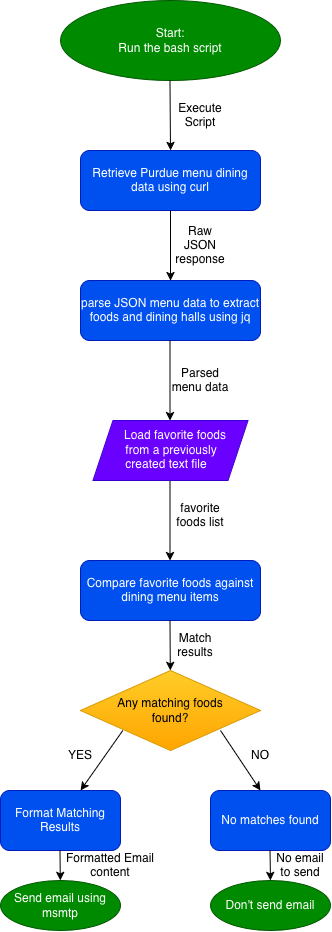

The diagram above was exported from draw.io. Its source (the exported page's mxGraphModel, read from the mxfile embedded in the PNG):
<mxGraphModel dx="1914" dy="1394" grid="1" gridSize="10" guides="1" tooltips="1" connect="1" arrows="1" fold="1" page="1" pageScale="1" pageWidth="850" pageHeight="1100" math="0" shadow="0">
  <root>
    <mxCell id="0" />
    <mxCell id="1" parent="0" />
    <mxCell id="bWcd88iCFK-2FIr5_S9K-1" parent="1" style="ellipse;whiteSpace=wrap;html=1;shapeInside=1;fillColor=#008a00;fontColor=#ffffff;strokeColor=#005700;" value="Start:&lt;div&gt;Run the bash script&lt;/div&gt;" vertex="1">
      <mxGeometry height="80" width="220" x="320" y="50" as="geometry" />
    </mxCell>
    <mxCell id="bWcd88iCFK-2FIr5_S9K-4" edge="1" parent="1" style="endArrow=classic;html=1;rounded=0;defaultLabelBackgroundColor=page;exitX=0.5;exitY=1;exitDx=0;exitDy=0;" value="">
      <mxGeometry height="50" relative="1" width="50" as="geometry">
        <mxPoint x="429.48" y="130" as="sourcePoint" />
        <mxPoint x="430" y="200" as="targetPoint" />
      </mxGeometry>
    </mxCell>
    <mxCell id="bWcd88iCFK-2FIr5_S9K-5" parent="1" style="rounded=1;whiteSpace=wrap;html=1;roundedPerimeter=1;fillColor=#0050ef;fontColor=#ffffff;strokeColor=#001DBC;" value="Retrieve Purdue menu dining data using curl" vertex="1">
      <mxGeometry height="60" width="180" x="340" y="200" as="geometry" />
    </mxCell>
    <mxCell id="bWcd88iCFK-2FIr5_S9K-6" edge="1" parent="1" source="bWcd88iCFK-2FIr5_S9K-5" style="endArrow=classic;html=1;rounded=0;defaultLabelBackgroundColor=page;exitX=0.5;exitY=1;exitDx=0;exitDy=0;" value="">
      <mxGeometry height="50" relative="1" width="50" as="geometry">
        <mxPoint x="430" y="290" as="sourcePoint" />
        <mxPoint x="430" y="330" as="targetPoint" />
      </mxGeometry>
    </mxCell>
    <mxCell id="bWcd88iCFK-2FIr5_S9K-7" parent="1" style="rounded=1;whiteSpace=wrap;html=1;roundedPerimeter=1;fillColor=#0050ef;fontColor=#ffffff;strokeColor=#001DBC;" value="parse JSON menu data to extract foods and dining halls using jq" vertex="1">
      <mxGeometry height="60" width="180" x="340" y="330" as="geometry" />
    </mxCell>
    <mxCell id="bWcd88iCFK-2FIr5_S9K-9" edge="1" parent="1" style="endArrow=classic;html=1;rounded=0;defaultLabelBackgroundColor=page;exitX=0.5;exitY=1;exitDx=0;exitDy=0;" value="">
      <mxGeometry height="50" relative="1" width="50" as="geometry">
        <mxPoint x="429.5" y="390" as="sourcePoint" />
        <mxPoint x="429.5" y="470" as="targetPoint" />
      </mxGeometry>
    </mxCell>
    <mxCell id="bWcd88iCFK-2FIr5_S9K-11" edge="1" parent="1" style="endArrow=classic;html=1;rounded=0;defaultLabelBackgroundColor=page;exitX=0.5;exitY=1;exitDx=0;exitDy=0;" value="">
      <mxGeometry height="50" relative="1" width="50" as="geometry">
        <mxPoint x="429.5" y="530" as="sourcePoint" />
        <mxPoint x="429.5" y="610" as="targetPoint" />
      </mxGeometry>
    </mxCell>
    <mxCell id="bWcd88iCFK-2FIr5_S9K-12" parent="1" style="rounded=1;whiteSpace=wrap;html=1;roundedPerimeter=1;fillColor=#0050ef;fontColor=#ffffff;strokeColor=#001DBC;" value="&lt;span&gt;&lt;span&gt;Compare &lt;/span&gt;&lt;span&gt;favorite &lt;/span&gt;&lt;span&gt;foods &lt;/span&gt;&lt;span&gt;against &lt;/span&gt;&lt;span&gt;dining &lt;/span&gt;&lt;span&gt;menu &lt;/span&gt;&lt;span&gt;items&lt;/span&gt;&lt;/span&gt; &lt;span&gt;&lt;/span&gt;" vertex="1">
      <mxGeometry height="60" width="180" x="340" y="610" as="geometry" />
    </mxCell>
    <mxCell id="bWcd88iCFK-2FIr5_S9K-13" edge="1" parent="1" style="endArrow=classic;html=1;rounded=0;defaultLabelBackgroundColor=page;exitX=0.5;exitY=1;exitDx=0;exitDy=0;" value="">
      <mxGeometry height="50" relative="1" width="50" as="geometry">
        <mxPoint x="429.5" y="670" as="sourcePoint" />
        <mxPoint x="429.794117647059" y="720" as="targetPoint" />
      </mxGeometry>
    </mxCell>
    <mxCell id="bWcd88iCFK-2FIr5_S9K-15" parent="1" style="rhombus;whiteSpace=wrap;html=1;shapeInside=1;fillColor=#ffcd28;gradientColor=#ffa500;strokeColor=#d79b00;" value="&lt;span&gt;&lt;span&gt;Any &lt;/span&gt;&lt;span&gt;matching &lt;/span&gt;&lt;span&gt;foods &lt;/span&gt;&lt;span&gt;found?&lt;/span&gt;&lt;/span&gt;" vertex="1">
      <mxGeometry height="80" width="180" x="340" y="720" as="geometry" />
    </mxCell>
    <mxCell id="bWcd88iCFK-2FIr5_S9K-16" edge="1" parent="1" style="endArrow=classic;html=1;rounded=0;defaultLabelBackgroundColor=page;" value="">
      <mxGeometry height="50" relative="1" width="50" as="geometry">
        <mxPoint x="382.30769230769226" y="780.0023076923076" as="sourcePoint" />
        <mxPoint x="340" y="840" as="targetPoint" />
      </mxGeometry>
    </mxCell>
    <mxCell id="bWcd88iCFK-2FIr5_S9K-17" edge="1" parent="1" style="endArrow=classic;html=1;rounded=0;defaultLabelBackgroundColor=page;" value="">
      <mxGeometry height="50" relative="1" width="50" as="geometry">
        <mxPoint x="480.0009677419356" y="780.0029032258066" as="sourcePoint" />
        <mxPoint x="520" y="840" as="targetPoint" />
      </mxGeometry>
    </mxCell>
    <mxCell id="bWcd88iCFK-2FIr5_S9K-18" parent="1" style="shape=parallelogram;perimeter=parallelogramPerimeter;whiteSpace=wrap;html=1;shapeInside=1;fixedSize=1;fillColor=#6a00ff;strokeColor=#3700CC;fontColor=#ffffff;" value="&lt;span&gt;&lt;span&gt;Load &lt;/span&gt;&lt;span&gt;favorite &lt;/span&gt;&lt;span&gt;foods &lt;/span&gt;&lt;span&gt;from &lt;/span&gt;&lt;span&gt;a &lt;/span&gt;&lt;span&gt;previously &lt;/span&gt;&lt;span&gt;created &lt;/span&gt;&lt;span&gt;text &lt;/span&gt;&lt;span&gt;file&lt;/span&gt;&lt;/span&gt; " vertex="1">
      <mxGeometry height="60" width="155" x="352.5" y="470" as="geometry" />
    </mxCell>
    <mxCell id="bWcd88iCFK-2FIr5_S9K-19" parent="1" style="text;html=1;whiteSpace=wrap;strokeColor=none;fillColor=none;align=center;verticalAlign=middle;rounded=0;fontColor=light-dark(#000000,#97D077);" value="YES" vertex="1">
      <mxGeometry height="30" width="60" x="310" y="790" as="geometry" />
    </mxCell>
    <mxCell id="bWcd88iCFK-2FIr5_S9K-20" parent="1" style="text;html=1;whiteSpace=wrap;strokeColor=none;fillColor=none;align=center;verticalAlign=middle;rounded=0;fontColor=light-dark(#000000,#FF3333);" value="NO" vertex="1">
      <mxGeometry height="30" width="60" x="490" y="790" as="geometry" />
    </mxCell>
    <mxCell id="bWcd88iCFK-2FIr5_S9K-21" parent="1" style="rounded=1;whiteSpace=wrap;html=1;fillColor=#0050ef;strokeColor=#001DBC;fontColor=#ffffff;" value="Format Matching Results" vertex="1">
      <mxGeometry height="60" width="120" x="260" y="840" as="geometry" />
    </mxCell>
    <mxCell id="bWcd88iCFK-2FIr5_S9K-22" parent="1" style="rounded=1;whiteSpace=wrap;html=1;fillColor=#0050ef;fontColor=#ffffff;strokeColor=#001DBC;" value="&lt;div&gt;No matches found&lt;/div&gt;" vertex="1">
      <mxGeometry height="60" width="120" x="470" y="840" as="geometry" />
    </mxCell>
    <mxCell id="bWcd88iCFK-2FIr5_S9K-23" edge="1" parent="1" style="endArrow=classic;html=1;rounded=0;defaultLabelBackgroundColor=page;exitX=0.5;exitY=1;exitDx=0;exitDy=0;" value="">
      <mxGeometry height="50" relative="1" width="50" as="geometry">
        <mxPoint x="319.5" y="900" as="sourcePoint" />
        <mxPoint x="319.79" y="930" as="targetPoint" />
      </mxGeometry>
    </mxCell>
    <mxCell id="bWcd88iCFK-2FIr5_S9K-24" edge="1" parent="1" style="endArrow=classic;html=1;rounded=0;defaultLabelBackgroundColor=page;exitX=0.5;exitY=1;exitDx=0;exitDy=0;" target="bWcd88iCFK-2FIr5_S9K-25" value="">
      <mxGeometry height="50" relative="1" width="50" as="geometry">
        <mxPoint x="529.5" y="900" as="sourcePoint" />
        <mxPoint x="529.794117647059" y="950" as="targetPoint" />
      </mxGeometry>
    </mxCell>
    <mxCell id="bWcd88iCFK-2FIr5_S9K-25" parent="1" style="ellipse;whiteSpace=wrap;html=1;shapeInside=1;fillColor=#008a00;fontColor=#ffffff;strokeColor=#005700;" value="Don't send email" vertex="1">
      <mxGeometry height="50" width="120" x="470" y="930" as="geometry" />
    </mxCell>
    <mxCell id="bWcd88iCFK-2FIr5_S9K-27" parent="1" style="ellipse;whiteSpace=wrap;html=1;shapeInside=1;fillColor=#008a00;fontColor=#ffffff;strokeColor=#005700;" value="Send email using msmtp" vertex="1">
      <mxGeometry height="50" width="120" x="260" y="930" as="geometry" />
    </mxCell>
    <mxCell id="bWcd88iCFK-2FIr5_S9K-28" parent="1" style="text;html=1;whiteSpace=wrap;strokeColor=none;fillColor=none;align=center;verticalAlign=middle;rounded=0;" value="Execute Script" vertex="1">
      <mxGeometry height="30" width="60" x="430" y="150" as="geometry" />
    </mxCell>
    <mxCell id="bWcd88iCFK-2FIr5_S9K-29" parent="1" style="text;html=1;whiteSpace=wrap;strokeColor=none;fillColor=none;align=center;verticalAlign=middle;rounded=0;" value="Raw JSON response" vertex="1">
      <mxGeometry height="30" width="60" x="430" y="280" as="geometry" />
    </mxCell>
    <mxCell id="bWcd88iCFK-2FIr5_S9K-30" parent="1" style="text;html=1;whiteSpace=wrap;strokeColor=none;fillColor=none;align=center;verticalAlign=middle;rounded=0;" value="Parsed menu data" vertex="1">
      <mxGeometry height="30" width="60" x="430" y="415" as="geometry" />
    </mxCell>
    <mxCell id="bWcd88iCFK-2FIr5_S9K-31" parent="1" style="text;html=1;whiteSpace=wrap;strokeColor=none;fillColor=none;align=center;verticalAlign=middle;rounded=0;" value="favorite foods list" vertex="1">
      <mxGeometry height="30" width="60" x="430" y="550" as="geometry" />
    </mxCell>
    <mxCell id="bWcd88iCFK-2FIr5_S9K-32" parent="1" style="text;html=1;whiteSpace=wrap;strokeColor=none;fillColor=none;align=center;verticalAlign=middle;rounded=0;" value="Match results" vertex="1">
      <mxGeometry height="30" width="60" x="425" y="680" as="geometry" />
    </mxCell>
    <mxCell id="bWcd88iCFK-2FIr5_S9K-33" parent="1" style="text;html=1;whiteSpace=wrap;strokeColor=none;fillColor=none;align=center;verticalAlign=middle;rounded=0;" value="No email to send" vertex="1">
      <mxGeometry height="30" width="60" x="530" y="900" as="geometry" />
    </mxCell>
    <mxCell id="bWcd88iCFK-2FIr5_S9K-34" parent="1" style="text;html=1;whiteSpace=wrap;strokeColor=none;fillColor=none;align=center;verticalAlign=middle;rounded=0;" value="Formatted Email content" vertex="1">
      <mxGeometry height="30" width="120" x="310" y="900" as="geometry" />
    </mxCell>
  </root>
</mxGraphModel>